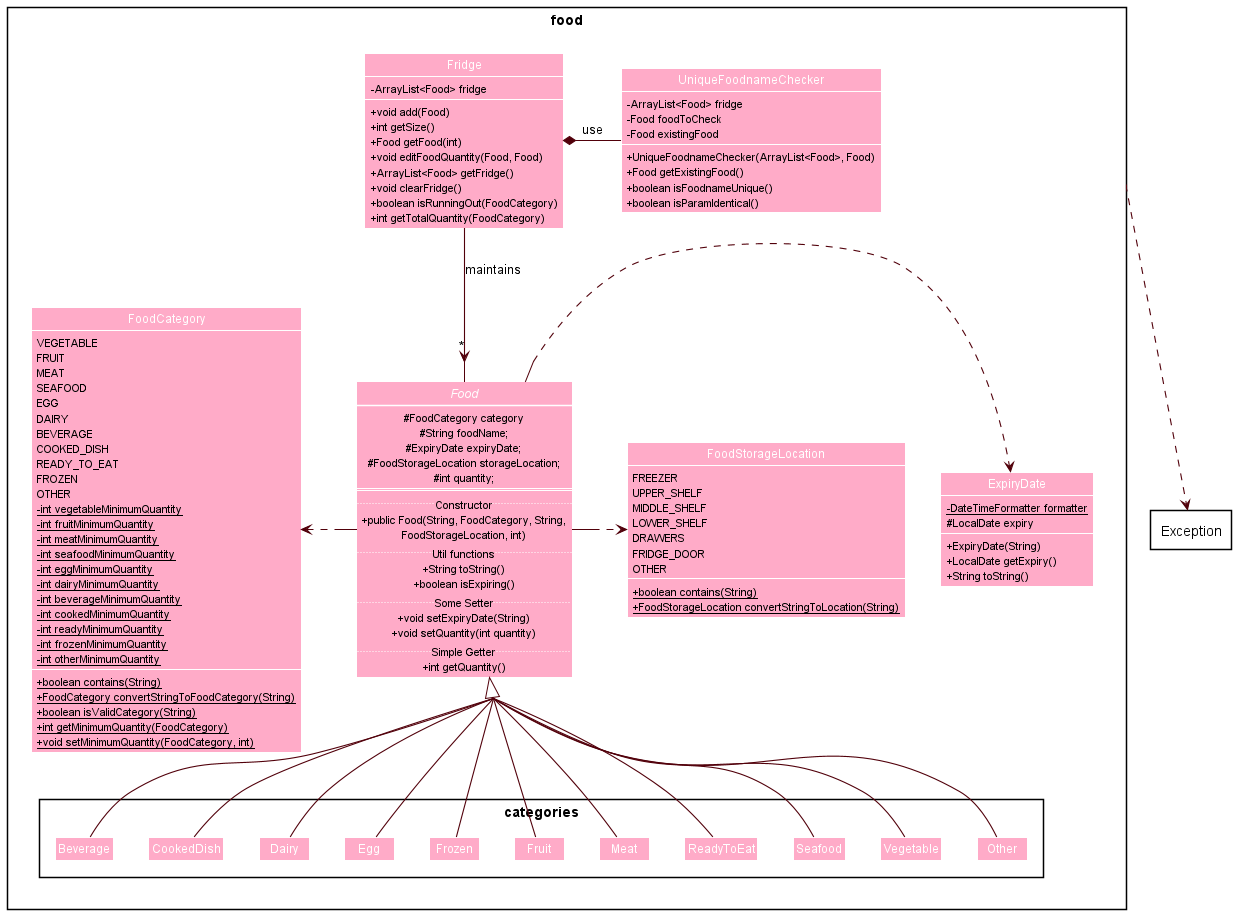

The diagram above was rendered by PlantUML. Its source (embedded in the PNG):
@startuml
!include style.puml
allow_mixing
skinparam arrowThickness 1.1
skinparam arrowColor FOOD_COLOR_T4
skinparam classAttributeIconSize 0
skinparam classBackgroundColor FOOD_COLOR_T1
skinparam classAttributeIconSize 0
skinparam groupInheritance 3

package food <<Rectangle>> {
  abstract class Food
  package categories <<Rectangle>> {
  class Beverage
  class CookedDish
  class Dairy
  class Egg
  class Frozen
  class Fruit
  class Meat
  class ReadyToEat
  class Seafood
  class Vegetable
  class Other
  }
  enum FoodCategory
  enum FoodStorageLocation
  class ExpiryDate
  class Fridge
  class UniqueFoodnameChecker
}

abstract class Food {
  # FoodCategory category
  # String foodName;
  # ExpiryDate expiryDate;
  # FoodStorageLocation storageLocation;
  # int quantity;
  ==
  .. Constructor ..
  + public Food(String, FoodCategory, String,
                    FoodStorageLocation, int)
  .. Util functions ..
  + String toString()
  + boolean isExpiring()
  .. Some Setter ..
  + void setExpiryDate(String)
  + void setQuantity(int quantity)
  .. Simple Getter ..
  + int getQuantity()
}



Food <|-- Beverage
Food <|-- CookedDish
Food <|-- Dairy
Food <|-- Egg
Food <|-- Frozen
Food <|-- Fruit
Food <|-- Meat
Food <|-- ReadyToEat
Food <|-- Seafood
Food <|-- Vegetable
Food <|-- Other

class ExpiryDate {
    - {static} DateTimeFormatter formatter
    # LocalDate expiry
    + ExpiryDate(String)
    + LocalDate getExpiry()
    + String toString()
}

Food .right.> ExpiryDate

class Fridge {
    - ArrayList<Food> fridge
    + void add(Food)
    + int getSize()
    + Food getFood(int)
    + void editFoodQuantity(Food, Food)
    + ArrayList<Food> getFridge()
    + void clearFridge()
    + boolean isRunningOut(FoodCategory)
    + int getTotalQuantity(FoodCategory)
}

Fridge -down-> "*" Food : maintains

class UniqueFoodnameChecker {
    - ArrayList<Food> fridge
    - Food foodToCheck
    - Food existingFood
    + UniqueFoodnameChecker(ArrayList<Food>, Food)
    + Food getExistingFood()
    + boolean isFoodnameUnique()
    + boolean isParamIdentical()
}

Fridge *-right- "UniqueFoodnameChecker" : use

enum FoodStorageLocation {
    FREEZER
    UPPER_SHELF
    MIDDLE_SHELF
    LOWER_SHELF
    DRAWERS
    FRIDGE_DOOR
    OTHER
    + {static} boolean contains(String)
    + {static} FoodStorageLocation convertStringToLocation(String)
}

Food .right.> FoodStorageLocation

enum FoodCategory {
    VEGETABLE
    FRUIT
    MEAT
    SEAFOOD
    EGG
    DAIRY
    BEVERAGE
    COOKED_DISH
    READY_TO_EAT
    FROZEN
    OTHER
    - {static} int vegetableMinimumQuantity
    - {static} int fruitMinimumQuantity
    - {static} int meatMinimumQuantity
    - {static} int seafoodMinimumQuantity
    - {static} int eggMinimumQuantity
    - {static} int dairyMinimumQuantity
    - {static} int beverageMinimumQuantity
    - {static} int cookedMinimumQuantity
    - {static} int readyMinimumQuantity
    - {static} int frozenMinimumQuantity
    - {static} int otherMinimumQuantity
    + {static} boolean contains(String)
    + {static} FoodCategory convertStringToFoodCategory(String)
    + {static} boolean isValidCategory(String)
    + {static} int getMinimumQuantity(FoodCategory)
    + {static} void setMinimumQuantity(FoodCategory, int)
}

Food .left.> FoodCategory

package Exception <<Rectangle>> {

}

food ..> Exception

'show circle

@enduml